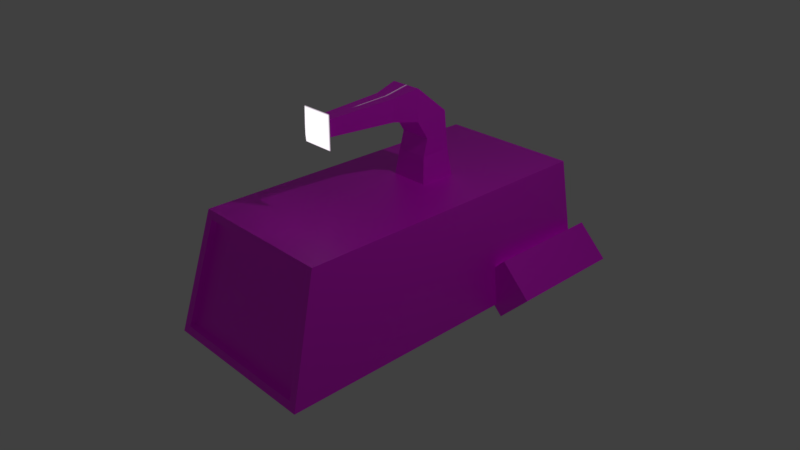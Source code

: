 # Source: miner.blend  (saved by Blender 2.93.20; exported with 4.5.12 LTS)
import bpy
from mathutils import Matrix  # noqa: F401  (used for matrix-valued properties, if any)

bpy.ops.wm.read_factory_settings(use_empty=True)
scene = bpy.context.scene
scene.name = 'Scene'

# ---- collections
col_collection_1 = bpy.data.collections.new('Collection 1'); scene.collection.children.link(col_collection_1)

# ---- images (referenced by path relative to the original .blend; pixels are not part of the script)
import os
ASSET_DIR = os.environ.get("B2B_ASSET_DIR", "")  # directory of the original .blend (textures are referenced by path, not embedded)
HERE = os.path.dirname(os.path.abspath(__file__))  # packed textures are extracted next to this script under _unpacked/

def load_image(name, relpath, width, height, colorspace="sRGB"):
    """Load a texture the original file referenced (path relative to the .blend, or extracted next to this script)."""
    p = next((c for c in (os.path.join(HERE, relpath), os.path.join(ASSET_DIR, relpath)) if relpath and os.path.exists(c)), "")
    if p:
        img = bpy.data.images.load(p, check_existing=True)
        img.name = name
    else:  # same state as the original file: an image datablock whose file is absent (Cycles renders it pink)
        img = bpy.data.images.new(name, width, height)
        img.source = "FILE"
        img.filepath = "//" + (relpath or name)
    img.colorspace_settings.name = colorspace
    return img
img_untitled = load_image('Untitled', 'miner.png', 1024, 1024, 'sRGB')
img_miner_specular_png = load_image('miner_specular.png', '_unpacked/miner_specular.bfe76593.png', 64, 64, 'sRGB')

# ---- materials (node trees are filled in below, after node groups)
mat_material = bpy.data.materials.new('Material')
mat_material.alpha_threshold = 0.0
mat_material.use_transparent_shadow = False
mat_material.roughness = 0.5
mat_material.line_color = (0.0, 0.0, 0.0, 1.0)

# ---- material node trees
mat_material.use_nodes = True; mat_material.node_tree.nodes.clear()
_N = mat_material.node_tree.nodes; _L = mat_material.node_tree.links
n0 = _N.new('ShaderNodeBsdfPrincipled'); n0.name = 'Principled BSDF'; n0.location = (10, 300)
n0.distribution = 'GGX'
n0.subsurface_method = 'BURLEY'
n0.inputs[3].default_value = 1.45
n0.inputs[28].default_value = 1.0
n1 = _N.new('ShaderNodeOutputMaterial'); n1.name = 'Material Output'; n1.location = (300, 300)
n2 = _N.new('ShaderNodeTexImage'); n2.name = 'Image Texture'; n2.location = (-280, 280)
n2.image = img_untitled
n3 = _N.new('ShaderNodeTexImage'); n3.name = 'Image Texture.001'; n3.location = (-280, -60)
n3.image = img_miner_specular_png
_L.new(n0.outputs[0], n1.inputs[0])
_L.new(n2.outputs[0], n0.inputs[0])
_L.new(n3.outputs[0], n0.inputs[27])
n1.is_active_output = True

# ---- world
world_world = bpy.data.worlds.new('World'); scene.world = world_world
world_world.color = (0.05088, 0.05088, 0.05088)
world_world.use_sun_shadow = False
world_world.sun_shadow_jitter_overblur = 0.0
world_world.cycles.sampling_method = 'MANUAL'

# ---- cameras
cam_camera = bpy.data.cameras.new('Camera')
cam_camera.clip_end = 100.0
cam_camera.lens = 35.0
cam_camera.sensor_width = 32.0
cam_camera.sensor_height = 18.0
cam_camera.ortho_scale = 7.314
cam_camera.dof.focus_distance = 0.0
cam_camera.dof.aperture_fstop = 128.0

# ---- lights
light_lamp = bpy.data.lights.new('Lamp', 'POINT')
light_lamp.transmission_factor = 0.0
light_lamp.cutoff_distance = 30.0
light_lamp.energy = 100.0
light_lamp.shadow_buffer_clip_start = 1.001
light_lamp.shadow_soft_size = 0.1
light_lamp.shadow_maximum_resolution = 0.006
light_lamp.use_absolute_resolution = True

# ---- meshes
me_cube = bpy.data.meshes.new('Cube')
me_cube.from_pydata([(-1.027, -2.088, -0.6613), (-1.143, 2.837, -0.7643), (1.143, 2.837, -0.7643), (1.027, -2.088, -0.6613), (-0.902, -1.7, 0.7371), (-0.2605, 1.223, 0.8401), (0.2605, 1.223, 0.8401), (0.902, -1.7, 0.7371), (-1.143, -2.117, -0.7643), (1.143, -2.117, -0.7643), (-0.2605, 0.7058, 0.8401), (0.2605, 0.7058, 0.8401), (-1.027, -1.995, -0.6613), (1.027, -1.995, -0.6613), (-0.902, -1.607, 0.7371), (0.902, -1.607, 0.7371), (-1.0, 2.647, 0.8401), (1.0, 2.647, 0.8401), (1.0, -1.672, 0.8401), (-1.0, -1.672, 0.8401), (-0.2169, 1.18, 1.193), (0.2169, 1.18, 1.193), (0.2169, 0.7492, 1.193), (-0.2169, 0.7492, 1.193), (-0.2169, 1.117, 1.73), (0.2169, 1.117, 1.73), (0.2169, 0.8123, 1.425), (-0.2169, 0.8123, 1.425), (-0.2169, 0.6457, 2.112), (0.2169, 0.6457, 2.112), (0.2169, 0.6457, 1.681), (-0.2169, 0.6457, 1.681), (-0.1505, 0.2989, 2.046), (0.1505, 0.2989, 2.046), (0.1505, 0.2989, 1.747), (-0.1505, 0.2989, 1.747), (-0.1061, -0.6735, 2.002), (0.1061, -0.6735, 2.002), (0.1061, -0.6735, 1.791), (-0.1061, -0.6735, 1.791), (-0.2221, -0.7444, 2.117), (0.2221, -0.7444, 2.117), (0.2221, -0.7444, 1.676), (-0.2221, -0.7444, 1.676), (-0.05749, -0.8758, 1.953), (0.05749, -0.8758, 1.953), (0.05749, -0.8758, 1.839), (-0.05749, -0.8758, 1.839), (4.271e-08, -2.117, -0.7643), (-1.52e-07, 2.837, -0.7643), (2.819e-07, 2.647, 0.8401), (-1.154e-07, -1.672, 0.8401), (4.021e-08, -2.088, -0.6613), (-1.725e-07, -1.7, 0.7371), (3.2e-08, -1.995, -0.6613), (-1.807e-07, -1.607, 0.7371), (2.275e-07, 1.223, 0.8401), (-1.743e-07, 0.7058, 0.8401), (2.015e-07, 1.18, 1.193), (-1.185e-07, 0.7492, 1.193), (2.07e-07, 1.117, 1.73), (-1.24e-07, 0.8123, 1.425), (2.482e-07, 0.6457, 2.112), (-1.094e-07, 0.6457, 1.681), (2.338e-07, 0.2989, 2.046), (-3.438e-08, 0.2989, 1.747), (3.859e-07, -0.6735, 2.002), (2.071e-07, -0.6735, 1.791), (4.89e-07, -0.7444, 2.117), (1.164e-07, -0.7444, 1.676), (3.589e-07, -0.8758, 1.953), (2.695e-07, -0.8758, 1.839), (-1.237, 1.213, -0.07606), (-1.237, 2.873, -0.07606), (-1.652, 1.213, -0.4911), (-1.652, 2.873, -0.4911), (-1.237, 1.213, -0.9062), (-1.237, 2.873, -0.9062), (-0.8215, 1.213, -0.4911), (-0.8215, 2.873, -0.4911), (1.237, 1.213, -0.07606), (1.237, 2.873, -0.07606), (1.652, 1.213, -0.4911), (1.652, 2.873, -0.4911), (1.237, 1.213, -0.9062), (1.237, 2.873, -0.9062), (0.8215, 1.213, -0.4911), (0.8215, 2.873, -0.4911)], [], [(49, 50, 17, 2), (53, 4, 14, 55), (48, 49, 2, 9), (2, 17, 18, 9), (8, 19, 16, 1), (5, 10, 23, 20), (52, 0, 8, 48), (0, 4, 19, 8), (7, 3, 9, 18), (53, 7, 18, 51), (55, 54, 13, 15), (4, 0, 12, 14), (3, 7, 15, 13), (52, 3, 13, 54), (56, 6, 17, 50), (6, 11, 18, 17), (57, 10, 19, 51), (10, 5, 16, 19), (59, 22, 26, 61), (11, 6, 21, 22), (57, 11, 22, 59), (56, 5, 20, 58), (61, 26, 30, 63), (58, 20, 24, 60), (20, 23, 27, 24), (22, 21, 25, 26), (28, 31, 35, 32), (60, 24, 28, 62), (24, 27, 31, 28), (26, 25, 29, 30), (65, 34, 38, 67), (30, 29, 33, 34), (63, 30, 34, 65), (62, 28, 32, 64), (36, 39, 43, 40), (64, 32, 36, 66), (32, 35, 39, 36), (34, 33, 37, 38), (69, 42, 46, 71), (38, 37, 41, 42), (67, 38, 42, 69), (66, 36, 40, 68), (71, 46, 45, 70), (68, 40, 44, 70), (40, 43, 47, 44), (42, 41, 45, 46), (41, 68, 70, 45), (47, 71, 70, 44), (37, 66, 68, 41), (39, 67, 69, 43), (43, 69, 71, 47), (33, 64, 66, 37), (29, 62, 64, 33), (31, 63, 65, 35), (35, 65, 67, 39), (25, 60, 62, 29), (21, 58, 60, 25), (27, 61, 63, 31), (6, 56, 58, 21), (10, 57, 59, 23), (23, 59, 61, 27), (11, 57, 51, 18), (5, 56, 50, 16), (0, 52, 54, 12), (14, 12, 54, 55), (4, 53, 51, 19), (3, 52, 48, 9), (8, 1, 49, 48), (7, 53, 55, 15), (1, 16, 50, 49), (72, 73, 75, 74), (74, 75, 77, 76), (75, 73, 79, 77), (76, 77, 79, 78), (78, 79, 73, 72), (72, 74, 76, 78), (80, 82, 83, 81), (82, 84, 85, 83), (83, 85, 87, 81), (84, 86, 87, 85), (86, 80, 81, 87), (80, 86, 84, 82)])
_uv = me_cube.uv_layers.new(name='UVMap')
_uv.uv.foreach_set('vector', [0.7479, 0.7642, 0.7479, 0.9419, 0.5713, 0.9419, 0.546, 0.7642, 0.3906, 0.4375, 0.3906, 0.0, 0.4375, 0.0, 0.4375, 0.4375, 0.9688, 0.5938, 0.5781, 0.5938, 0.5781, 0.5156, 0.9688, 0.5156, 0.5156, 0.2969, 0.5469, 0.4375, 0.9219, 0.4375, 0.9688, 0.2969, 0.9688, 0.2969, 0.9219, 0.4375, 0.5469, 0.4375, 0.5156, 0.2969, 0.0, 0.9531, 0.0, 0.9062, 0.0625, 0.9062, 0.0625, 0.9531, 0.4375, 0.4375, 0.4375, 0.0, 0.3906, 0.0, 0.3906, 0.4375, 0.4375, 0.0, 0.4375, 0.4375, 0.3906, 0.4375, 0.3906, 0.0, 0.4375, 0.4375, 0.4375, 0.0, 0.3906, 0.0, 0.3906, 0.4375, 0.4375, 0.0, 0.4375, 0.4375, 0.3906, 0.4375, 0.3906, 0.0, 0.1875, 0.4375, 0.1875, 0.1406, 0.375, 0.1406, 0.375, 0.4375, 0.4375, 0.4375, 0.4375, 0.0, 0.3906, 0.0, 0.3906, 0.4375, 0.4375, 0.0, 0.4375, 0.4375, 0.3906, 0.4375, 0.3906, 0.0, 0.4375, 0.0, 0.4375, 0.4375, 0.3906, 0.4375, 0.3906, 0.0, 0.7969, 0.1406, 0.7969, 0.09375, 1.0, 0.0, 1.0, 0.1406, 0.7969, 0.09375, 0.7031, 0.09375, 0.375, 0.0, 1.0, 0.0, 0.7031, 0.1406, 0.7031, 0.09375, 0.375, 0.0, 0.375, 0.1406, 0.7031, 0.09375, 0.7969, 0.09375, 1.0, 0.0, 0.375, 0.0, 0.0625, 0.8594, 0.0625, 0.8125, 0.1094, 0.8125, 0.1094, 0.8594, 0.0, 0.8125, 0.0, 0.7656, 0.0625, 0.7656, 0.0625, 0.8125, 0.0, 0.8594, 0.0, 0.8125, 0.0625, 0.8125, 0.0625, 0.8594, 0.0, 1.0, 0.0, 0.9531, 0.0625, 0.9531, 0.0625, 1.0, 0.1094, 0.8594, 0.1094, 0.8125, 0.1719, 0.8125, 0.1719, 0.8594, 0.0625, 1.0, 0.0625, 0.9531, 0.1094, 0.9531, 0.1094, 1.0, 0.0625, 0.9531, 0.0625, 0.9062, 0.1094, 0.9062, 0.1094, 0.9531, 0.0625, 0.8125, 0.0625, 0.7656, 0.1094, 0.7656, 0.1094, 0.8125, 0.1719, 0.9531, 0.1719, 0.9062, 0.2188, 0.9062, 0.2188, 0.9531, 0.1094, 1.0, 0.1094, 0.9531, 0.1719, 0.9531, 0.1719, 1.0, 0.1094, 0.9531, 0.1094, 0.9062, 0.1719, 0.9062, 0.1719, 0.9531, 0.1094, 0.8125, 0.1094, 0.7656, 0.1719, 0.7656, 0.1719, 0.8125, 0.2188, 0.8594, 0.2188, 0.8125, 0.3438, 0.8125, 0.3438, 0.8594, 0.1719, 0.8125, 0.1719, 0.7656, 0.2188, 0.7656, 0.2188, 0.8125, 0.1719, 0.8594, 0.1719, 0.8125, 0.2188, 0.8125, 0.2188, 0.8594, 0.1719, 1.0, 0.1719, 0.9531, 0.2188, 0.9531, 0.2188, 1.0, 0.3438, 0.9531, 0.3438, 0.9062, 0.4062, 0.9062, 0.4062, 0.9531, 0.2188, 1.0, 0.2188, 0.9531, 0.3438, 0.9531, 0.3438, 1.0, 0.2188, 0.9531, 0.2188, 0.9062, 0.3438, 0.9062, 0.3438, 0.9531, 0.2188, 0.8125, 0.2188, 0.7656, 0.3438, 0.7656, 0.3438, 0.8125, 0.2812, 0.5781, 0.2812, 0.7188, 0.1719, 0.6094, 0.1719, 0.5781, 0.3438, 0.8125, 0.3438, 0.7656, 0.4062, 0.7656, 0.4062, 0.8125, 0.3438, 0.8594, 0.3438, 0.8125, 0.4062, 0.8125, 0.4062, 0.8594, 0.3438, 1.0, 0.3438, 0.9531, 0.4062, 0.9531, 0.4062, 1.0, 0.1719, 0.5781, 0.1719, 0.6094, 0.1094, 0.6094, 0.1094, 0.5781, 0.0, 0.5781, 0.0, 0.4375, 0.1094, 0.5469, 0.1094, 0.5781, 0.0, 0.4375, 0.2812, 0.4375, 0.1719, 0.5469, 0.1094, 0.5469, 0.2812, 0.7188, 0.0, 0.7188, 0.1094, 0.6094, 0.1719, 0.6094, 0.0, 0.7188, 0.0, 0.5781, 0.1094, 0.5781, 0.1094, 0.6094, 0.1719, 0.5469, 0.1719, 0.5781, 0.1094, 0.5781, 0.1094, 0.5469, 0.3438, 0.7656, 0.3438, 0.7188, 0.4062, 0.7188, 0.4062, 0.7656, 0.3438, 0.9062, 0.3438, 0.8594, 0.4062, 0.8594, 0.4062, 0.9062, 0.2812, 0.4375, 0.2812, 0.5781, 0.1719, 0.5781, 0.1719, 0.5469, 0.2188, 0.7656, 0.2188, 0.7188, 0.3438, 0.7188, 0.3438, 0.7656, 0.1719, 0.7656, 0.1719, 0.7188, 0.2188, 0.7188, 0.2188, 0.7656, 0.1719, 0.9062, 0.1719, 0.8594, 0.2188, 0.8594, 0.2188, 0.9062, 0.2188, 0.9062, 0.2188, 0.8594, 0.3438, 0.8594, 0.3438, 0.9062, 0.1094, 0.7656, 0.1094, 0.7188, 0.1719, 0.7188, 0.1719, 0.7656, 0.0625, 0.7656, 0.0625, 0.7188, 0.1094, 0.7188, 0.1094, 0.7656, 0.1094, 0.9062, 0.1094, 0.8594, 0.1719, 0.8594, 0.1719, 0.9062, 0.0, 0.7656, 0.0, 0.7188, 0.0625, 0.7188, 0.0625, 0.7656, 0.0, 0.9062, 0.0, 0.8594, 0.0625, 0.8594, 0.0625, 0.9062, 0.0625, 0.9062, 0.0625, 0.8594, 0.1094, 0.8594, 0.1094, 0.9062, 0.7031, 0.09375, 0.7031, 0.1406, 0.375, 0.1406, 0.375, 0.0, 0.7969, 0.09375, 0.7969, 0.1406, 1.0, 0.1406, 1.0, 0.0, 0.4375, 0.0, 0.4375, 0.4375, 0.3906, 0.4375, 0.3906, 0.0, 0.0, 0.4375, 0.0, 0.1406, 0.1875, 0.1406, 0.1875, 0.4375, 0.4375, 0.0, 0.4375, 0.4375, 0.3906, 0.4375, 0.3906, 0.0, 0.4375, 0.4375, 0.4375, 0.0, 0.3906, 0.0, 0.3906, 0.4375, 0.9688, 0.6875, 0.5781, 0.6875, 0.5781, 0.5938, 0.9688, 0.5938, 0.3906, 0.4375, 0.3906, 0.0, 0.4375, 0.0, 0.4375, 0.4375, 0.9498, 0.7642, 0.9245, 0.9419, 0.7479, 0.9419, 0.7479, 0.7642, 0.2812, 0.1406, 0.2812, 0.0, 0.3281, 0.0, 0.3281, 0.1406, 0.3281, 0.1406, 0.3281, 0.0, 0.375, 0.0, 0.375, 0.1406, 0.2812, 0.1406, 0.1406, 0.1406, 0.1406, 0.0, 0.2812, 0.0, 0.375, 0.1406, 0.375, 0.0, 0.3281, 0.0, 0.3281, 0.1406, 0.3281, 0.1406, 0.3281, 0.0, 0.2812, 0.0, 0.2812, 0.1406, 0.1406, 0.1406, 0.0, 0.1406, 0.0, 0.0, 0.1406, 0.0, 0.2812, 0.1406, 0.3281, 0.1406, 0.3281, 0.0, 0.2812, 0.0, 0.3281, 0.1406, 0.375, 0.1406, 0.375, 0.0, 0.3281, 0.0, 0.1406, 0.0, 0.2812, 0.0, 0.2812, 0.1406, 0.1406, 0.1406, 0.375, 0.1406, 0.3281, 0.1406, 0.3281, 0.0, 0.375, 0.0, 0.3281, 0.1406, 0.2812, 0.1406, 0.2812, 0.0, 0.3281, 0.0, 0.0, 0.0, 0.1406, 0.0, 0.1406, 0.1406, 0.0, 0.1406])
me_cube.materials.append(mat_material)
me_cube.use_remesh_preserve_volume = False
me_cube.use_remesh_preserve_attributes = False
me_cube.use_mirror_vertex_groups = False
me_cube.update()

# ---- objects
ob_cube = bpy.data.objects.new('Cube', me_cube)
ob_lamp = bpy.data.objects.new('Lamp', light_lamp)
ob_camera = bpy.data.objects.new('Camera', cam_camera)

# ---- transforms, parenting, visibility, modifiers, constraints
ob_cube.location = (0.0, 0.0, 0.0)
ob_cube.lock_rotations_4d = False
ob_cube.empty_display_type = 'ARROWS'
ob_cube.lineart.crease_threshold = 0.0
ob_lamp.location = (4.076, 1.005, 5.904)
ob_lamp.rotation_euler = (0.6503, 0.05522, 1.866)
ob_lamp.lock_rotations_4d = False
ob_lamp.empty_display_type = 'ARROWS'
ob_lamp.color = (0.0, 0.0, 0.0, 0.0)
ob_lamp.lineart.crease_threshold = 0.0
ob_camera.location = (7.481, -6.508, 5.344)
ob_camera.rotation_euler = (1.109, 0.0, 0.8149)
ob_camera.lock_rotations_4d = False
ob_camera.empty_display_type = 'ARROWS'
ob_camera.color = (0.0, 0.0, 0.0, 0.0)
ob_camera.display_type = 'WIRE'
ob_camera.lineart.crease_threshold = 0.0

# ---- collection membership
col_collection_1.objects.link(ob_cube)
col_collection_1.objects.link(ob_lamp)
col_collection_1.objects.link(ob_camera)

# ---- scene / render settings (as saved in the file)
scene.camera = ob_camera
scene.frame_start = 1; scene.frame_end = 250; scene.frame_set(33)
scene.render.engine = 'BLENDER_EEVEE_NEXT'
scene.render.resolution_percentage = 50
scene.render.dither_intensity = 0.0
scene.cycles.use_denoising = False
scene.cycles.samples = 128
scene.cycles.sampling_pattern = 'TABULATED_SOBOL'
scene.cycles.use_adaptive_sampling = False
scene.cycles.use_light_tree = False
scene.cycles.blur_glossy = 0.0
scene.cycles.sample_clamp_indirect = 0.0
scene.view_settings.view_transform = 'Standard'
bpy.context.view_layer.update()
